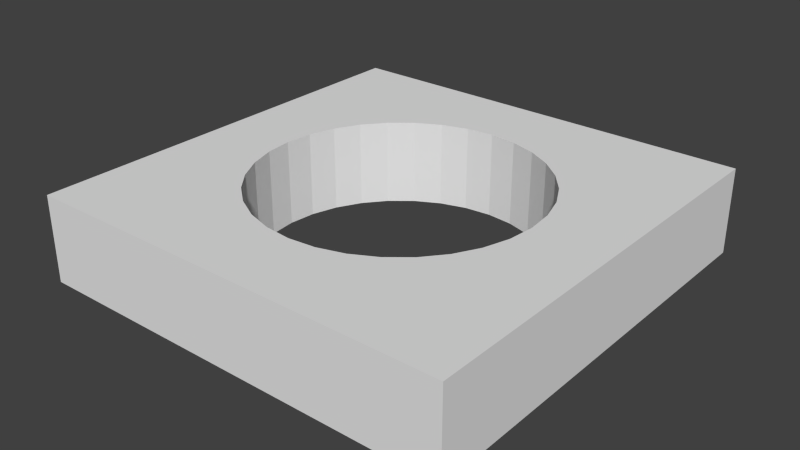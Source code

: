 # Source: runeSphere.blend  (saved by Blender 2.68.0; exported with 4.5.12 LTS)
import bpy
from mathutils import Matrix  # noqa: F401  (used for matrix-valued properties, if any)

bpy.ops.wm.read_factory_settings(use_empty=True)
scene = bpy.context.scene
scene.name = 'Scene'

# ---- collections
col_collection_1 = bpy.data.collections.new('Collection 1'); scene.collection.children.link(col_collection_1)

# ---- world
world_world = bpy.data.worlds.new('World'); scene.world = world_world
world_world.color = (0.05088, 0.05088, 0.05088)
world_world.use_sun_shadow = False
world_world.sun_shadow_jitter_overblur = 0.0
world_world.cycles.sampling_method = 'MANUAL'
world_world.cycles.sample_map_resolution = 256

# ---- meshes
me_circle = bpy.data.meshes.new('Circle')
me_circle.from_pydata([(0.0, 1.0, 0.0), (-0.1951, 0.9808, 0.0), (-0.3827, 0.9239, 0.0), (-0.5556, 0.8315, 0.0), (-0.7071, 0.7071, 0.0), (-0.8315, 0.5556, 0.0), (-0.9239, 0.3827, 0.0), (-0.9808, 0.1951, 0.0), (-1.0, 7.55e-08, 0.0), (-0.9808, -0.1951, 0.0), (-0.9239, -0.3827, 0.0), (-0.8315, -0.5556, 0.0), (-0.7071, -0.7071, 0.0), (-0.5556, -0.8315, 0.0), (-0.3827, -0.9239, 0.0), (-0.1951, -0.9808, 0.0), (3.258e-07, -1.0, 0.0), (0.1951, -0.9808, 0.0), (0.3827, -0.9239, 0.0), (0.5556, -0.8315, 0.0), (0.7071, -0.7071, 0.0), (0.8315, -0.5556, 0.0), (0.9239, -0.3827, 0.0), (0.9808, -0.1951, 0.0), (1.0, 9.656e-07, 0.0), (0.9808, 0.1951, 0.0), (0.9239, 0.3827, 0.0), (0.8315, 0.5556, 0.0), (0.7071, 0.7071, 0.0), (0.5556, 0.8315, 0.0), (0.3827, 0.9239, 0.0), (0.1951, 0.9808, 0.0)], [(1, 0), (2, 1), (3, 2), (4, 3), (5, 4), (6, 5), (7, 6), (8, 7), (9, 8), (10, 9), (11, 10), (12, 11), (13, 12), (14, 13), (15, 14), (16, 15), (17, 16), (18, 17), (19, 18), (20, 19), (21, 20), (22, 21), (23, 22), (24, 23), (25, 24), (26, 25), (27, 26), (28, 27), (29, 28), (30, 29), (31, 30), (0, 31)], [])
me_circle.use_remesh_preserve_volume = False
me_circle.use_remesh_preserve_attributes = False
me_circle.use_mirror_vertex_groups = False
me_circle.update()
me_cube_001 = bpy.data.meshes.new('Cube.001')
me_cube_001.from_pydata([(-1.0, -1.0, -1.0), (-1.0, 1.0, -1.0), (1.0, 1.0, -1.0), (1.0, -1.0, -1.0), (-0.4567, -0.4567, -1.0), (-0.5371, -0.3588, -1.0), (-0.5967, -0.2472, -1.0), (-0.6335, -0.126, -1.0), (-0.6459, -8.941e-08, -1.0), (-0.6335, 0.126, -1.0), (-0.5967, 0.2472, -1.0), (-0.5371, 0.3588, -1.0), (-0.4567, 0.4567, -1.0), (-0.3588, 0.5371, -1.0), (-0.2472, 0.5967, -1.0), (-0.126, 0.6335, -1.0), (-5.96e-08, 0.6459, -1.0), (0.126, 0.6335, -1.0), (0.2472, 0.5967, -1.0), (0.3588, 0.5371, -1.0), (0.4567, 0.4567, -1.0), (0.5371, 0.3588, -1.0), (0.5967, 0.2472, -1.0), (0.6335, 0.126, -1.0), (0.6459, 4.768e-07, -1.0), (0.6335, -0.126, -1.0), (0.5967, -0.2472, -1.0), (0.5371, -0.3588, -1.0), (0.4567, -0.4567, -1.0), (0.3588, -0.5371, -1.0), (0.2472, -0.5967, -1.0), (0.126, -0.6335, -1.0), (-5.96e-08, -0.6459, -1.0), (-0.126, -0.6335, -1.0), (-0.2472, -0.5967, -1.0), (-0.3588, -0.5371, -1.0), (-1.0, -1.0, -1.0), (-1.0, 1.0, -1.0), (1.0, 1.0, -1.0), (1.0, -1.0, -1.0), (-0.4567, -0.4567, -1.0), (-0.5371, -0.3588, -1.0), (-0.5967, -0.2472, -1.0), (-0.6335, -0.126, -1.0), (-0.6459, -8.941e-08, -1.0), (-0.6335, 0.126, -1.0), (-0.5967, 0.2472, -1.0), (-0.5371, 0.3588, -1.0), (-0.4567, 0.4567, -1.0), (-0.3588, 0.5371, -1.0), (-0.2472, 0.5967, -1.0), (-0.126, 0.6335, -1.0), (-5.96e-08, 0.6459, -1.0), (0.126, 0.6335, -1.0), (0.2472, 0.5967, -1.0), (0.3588, 0.5371, -1.0), (0.4567, 0.4567, -1.0), (0.5371, 0.3588, -1.0), (0.5967, 0.2472, -1.0), (0.6335, 0.126, -1.0), (0.6459, 4.768e-07, -1.0), (0.6335, -0.126, -1.0), (0.5967, -0.2472, -1.0), (0.5371, -0.3588, -1.0), (0.4567, -0.4567, -1.0), (0.3588, -0.5371, -1.0), (0.2472, -0.5967, -1.0), (0.126, -0.6335, -1.0), (-5.96e-08, -0.6459, -1.0), (-0.126, -0.6335, -1.0), (-0.2472, -0.5967, -1.0), (-0.3588, -0.5371, -1.0), (-1.0, -1.0, 1.192e-07), (-1.0, 1.0, 1.192e-07), (1.0, 1.0, 1.192e-07), (1.0, -1.0, 1.192e-07), (-0.4567, -0.4567, 1.192e-07), (-0.5371, -0.3588, 1.192e-07), (-0.5967, -0.2472, 1.192e-07), (-0.6335, -0.126, 1.192e-07), (-0.6459, -8.941e-08, 1.192e-07), (-0.6335, 0.126, 1.192e-07), (-0.5967, 0.2472, 1.192e-07), (-0.5371, 0.3588, 1.192e-07), (-0.4567, 0.4567, 1.192e-07), (-0.3588, 0.5371, 1.192e-07), (-0.2472, 0.5967, 1.192e-07), (-0.126, 0.6335, 1.192e-07), (-6.667e-08, 0.6459, 1.192e-07), (0.126, 0.6335, 1.192e-07), (0.2472, 0.5967, 1.192e-07), (0.3588, 0.5371, 1.192e-07), (0.4567, 0.4567, 1.192e-07), (0.5371, 0.3588, 1.192e-07), (0.5967, 0.2472, 1.192e-07), (0.6335, 0.126, 1.192e-07), (0.6459, 4.768e-07, 1.192e-07), (0.6335, -0.126, 1.192e-07), (0.5967, -0.2472, 1.192e-07), (0.5371, -0.3588, 1.192e-07), (0.4567, -0.4567, 1.192e-07), (0.3588, -0.5371, 1.192e-07), (0.2472, -0.5967, 1.192e-07), (0.126, -0.6335, 1.192e-07), (-6.667e-08, -0.6459, 1.192e-07), (-0.126, -0.6335, 1.192e-07), (-0.2472, -0.5967, 1.192e-07), (-0.3588, -0.5371, 1.192e-07)], [], [(0, 1, 2, 20, 19, 18, 17, 16, 15, 14, 13, 12, 11, 10, 9, 8, 7, 6, 5, 4), (3, 0, 4, 35, 34, 33, 32, 31, 30, 29, 28, 27, 26, 25, 24, 23, 22, 21, 20, 2), (45, 81, 80, 44), (62, 98, 97, 61), (28, 27, 63, 64), (11, 10, 46, 47), (33, 32, 68, 69), (16, 15, 51, 52), (3, 0, 36, 39), (25, 24, 60, 61), (8, 7, 43, 44), (30, 29, 65, 66), (13, 12, 48, 49), (35, 34, 70, 71), (18, 17, 53, 54), (0, 1, 37, 36), (22, 21, 57, 58), (5, 4, 40, 41), (27, 26, 62, 63), (10, 9, 45, 46), (32, 31, 67, 68), (15, 14, 50, 51), (20, 19, 55, 56), (2, 3, 39, 38), (24, 23, 59, 60), (7, 6, 42, 43), (29, 28, 64, 65), (12, 11, 47, 48), (34, 33, 69, 70), (17, 16, 52, 53), (21, 20, 56, 57), (26, 25, 61, 62), (9, 8, 44, 45), (31, 30, 66, 67), (14, 13, 49, 50), (4, 35, 71, 40), (19, 18, 54, 55), (1, 2, 38, 37), (23, 22, 58, 59), (6, 5, 41, 42), (72, 76, 77, 78, 79, 80, 81, 82, 83, 84, 85, 86, 87, 88, 89, 90, 91, 92, 74, 73), (75, 74, 92, 93, 94, 95, 96, 97, 98, 99, 100, 101, 102, 103, 104, 105, 106, 107, 76, 72), (67, 103, 102, 66), (50, 86, 85, 49), (40, 76, 107, 71), (55, 91, 90, 54), (37, 73, 74, 38), (59, 95, 94, 58), (42, 78, 77, 41), (64, 100, 99, 63), (47, 83, 82, 46), (69, 105, 104, 68), (52, 88, 87, 51), (39, 75, 72, 36), (61, 97, 96, 60), (44, 80, 79, 43), (66, 102, 101, 65), (49, 85, 84, 48), (71, 107, 106, 70), (54, 90, 89, 53), (36, 72, 73, 37), (58, 94, 93, 57), (41, 77, 76, 40), (63, 99, 98, 62), (46, 82, 81, 45), (68, 104, 103, 67), (51, 87, 86, 50), (56, 92, 91, 55), (38, 74, 75, 39), (60, 96, 95, 59), (43, 79, 78, 42), (65, 101, 100, 64), (48, 84, 83, 47), (70, 106, 105, 69), (53, 89, 88, 52), (57, 93, 92, 56)])
me_cube_001.use_remesh_preserve_volume = False
me_cube_001.use_remesh_preserve_attributes = False
me_cube_001.use_mirror_vertex_groups = False
me_cube_001.update()

# ---- objects
ob_circle = bpy.data.objects.new('Circle', me_circle)
ob_cube = bpy.data.objects.new('Cube', me_cube_001)

# ---- transforms, parenting, visibility, modifiers, constraints
ob_circle.location = (0.0, 0.0, 0.6145)
ob_circle.scale = (0.6195, 0.6195, 0.6195)
ob_circle.hide_viewport = True
ob_circle.lineart.crease_threshold = 0.0
ob_cube.location = (0.0, 0.0, 0.0)
ob_cube.scale = (1.0, 1.0, 0.4)
ob_cube.lineart.crease_threshold = 0.0

# ---- collection membership
col_collection_1.objects.link(ob_circle)
col_collection_1.objects.link(ob_cube)

# ---- scene / render settings (as saved in the file)
scene.frame_start = 1; scene.frame_end = 250; scene.frame_set(1)
scene.render.engine = 'BLENDER_EEVEE_NEXT'
scene.render.image_settings.color_mode = 'RGB'
scene.render.image_settings.compression = 90
scene.render.resolution_percentage = 50
scene.render.dither_intensity = 0.0
scene.cycles.use_denoising = False
scene.cycles.samples = 10
scene.cycles.sampling_pattern = 'TABULATED_SOBOL'
scene.cycles.light_sampling_threshold = 0.0
scene.cycles.use_adaptive_sampling = False
scene.cycles.use_light_tree = False
scene.cycles.blur_glossy = 0.0
scene.cycles.volume_bounces = 1
scene.cycles.pixel_filter_type = 'GAUSSIAN'
scene.cycles.sample_clamp_indirect = 0.0
scene.view_settings.view_transform = 'Standard'
bpy.context.view_layer.update()

# ---- added for rendering (the .blend has no active camera and no usable light): camera, sun
cam_auto = bpy.data.cameras.new('AutoCamera')
cam_auto.lens = 50.0
cam_auto.sensor_width = 36.0
cam_auto.clip_end = 1000.0
ob_auto_camera = bpy.data.objects.new('AutoCamera', cam_auto)
scene.collection.objects.link(ob_auto_camera)
ob_auto_camera.location = (2.64297, -3.17156, 1.91438)
ob_auto_camera.rotation_euler = (1.09748, -7.21219e-08, 0.694738)
scene.camera = ob_auto_camera
light_auto_sun = bpy.data.lights.new('AutoSun', 'SUN')
light_auto_sun.energy = 3.0
light_auto_sun.angle = 0.0523599
ob_auto_sun = bpy.data.objects.new('AutoSun', light_auto_sun)
scene.collection.objects.link(ob_auto_sun)
ob_auto_sun.rotation_euler = (0.872665, 0.174533, 0.523599)
bpy.context.view_layer.update()
